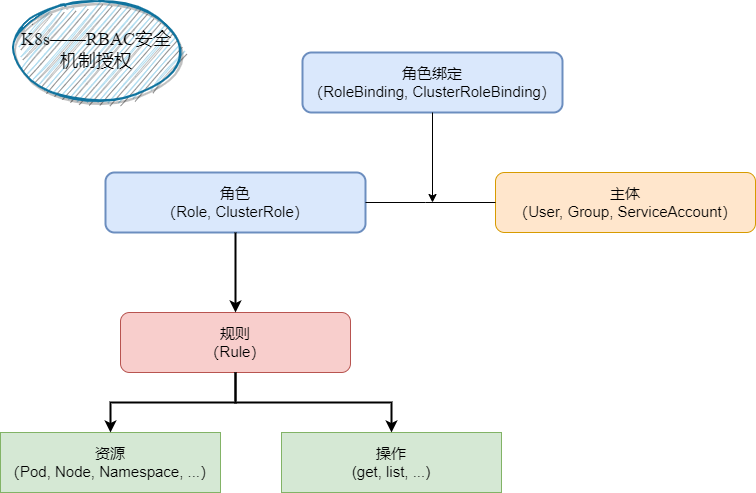

The diagram above was exported from draw.io. Its source (the exported page's mxGraphModel, read from the mxfile embedded in the PNG):
<mxGraphModel dx="1038" dy="585" grid="0" gridSize="10" guides="1" tooltips="1" connect="1" arrows="1" fold="1" page="1" pageScale="1" pageWidth="850" pageHeight="1100" math="0" shadow="0">
  <root>
    <mxCell id="0" />
    <mxCell id="1" parent="0" />
    <mxCell id="fPvARWwZPK_0gq0hWOkN-1" value="角色绑定&lt;br style=&quot;font-size: 15px;&quot;&gt;（RoleBinding, ClusterRoleBinding）" style="rounded=1;whiteSpace=wrap;html=1;fillColor=#dae8fc;strokeColor=#6c8ebf;strokeWidth=2;fontSize=15;" parent="1" vertex="1">
      <mxGeometry x="327" y="110" width="260" height="60" as="geometry" />
    </mxCell>
    <mxCell id="fPvARWwZPK_0gq0hWOkN-2" value="主体&lt;br style=&quot;font-size: 15px&quot;&gt;（User, Group, ServiceAccount）" style="rounded=1;whiteSpace=wrap;html=1;fontSize=15;fillColor=#ffe6cc;strokeColor=#d79b00;" parent="1" vertex="1">
      <mxGeometry x="520" y="230" width="260" height="60" as="geometry" />
    </mxCell>
    <mxCell id="fPvARWwZPK_0gq0hWOkN-3" value="规则&lt;br style=&quot;font-size: 15px;&quot;&gt;（Rule）" style="rounded=1;whiteSpace=wrap;html=1;fillColor=#f8cecc;strokeColor=#b85450;fontSize=15;" parent="1" vertex="1">
      <mxGeometry x="145" y="370" width="230" height="60" as="geometry" />
    </mxCell>
    <mxCell id="fPvARWwZPK_0gq0hWOkN-4" value="角色&lt;br style=&quot;font-size: 15px;&quot;&gt;（Role, ClusterRole）" style="rounded=1;whiteSpace=wrap;html=1;fillColor=#dae8fc;strokeColor=#6c8ebf;shadow=0;glass=0;sketch=0;strokeWidth=2;fontSize=15;" parent="1" vertex="1">
      <mxGeometry x="130" y="230" width="260" height="60" as="geometry" />
    </mxCell>
    <mxCell id="fPvARWwZPK_0gq0hWOkN-5" value="资源&lt;br style=&quot;font-size: 15px;&quot;&gt;（Pod, Node, Namespace, ...）" style="rounded=0;whiteSpace=wrap;html=1;fontSize=15;fillColor=#d5e8d4;strokeColor=#82b366;" parent="1" vertex="1">
      <mxGeometry x="25" y="490" width="220" height="60" as="geometry" />
    </mxCell>
    <mxCell id="fPvARWwZPK_0gq0hWOkN-6" value="操作&lt;br style=&quot;font-size: 15px;&quot;&gt;(get, list, ...)" style="rounded=0;whiteSpace=wrap;html=1;fontSize=15;fillColor=#d5e8d4;strokeColor=#82b366;" parent="1" vertex="1">
      <mxGeometry x="306" y="490" width="220" height="60" as="geometry" />
    </mxCell>
    <mxCell id="fPvARWwZPK_0gq0hWOkN-10" value="" style="endArrow=classic;html=1;rounded=0;fontSize=15;exitX=0.5;exitY=1;exitDx=0;exitDy=0;" parent="1" source="fPvARWwZPK_0gq0hWOkN-1" edge="1">
      <mxGeometry width="50" height="50" relative="1" as="geometry">
        <mxPoint x="400" y="340" as="sourcePoint" />
        <mxPoint x="457" y="260" as="targetPoint" />
      </mxGeometry>
    </mxCell>
    <mxCell id="fPvARWwZPK_0gq0hWOkN-11" value="" style="endArrow=none;html=1;rounded=0;fontSize=15;entryX=0;entryY=0.5;entryDx=0;entryDy=0;exitX=1;exitY=0.5;exitDx=0;exitDy=0;" parent="1" source="fPvARWwZPK_0gq0hWOkN-4" target="fPvARWwZPK_0gq0hWOkN-2" edge="1">
      <mxGeometry width="50" height="50" relative="1" as="geometry">
        <mxPoint x="400" y="340" as="sourcePoint" />
        <mxPoint x="450" y="290" as="targetPoint" />
        <Array as="points">
          <mxPoint x="450" y="260" />
        </Array>
      </mxGeometry>
    </mxCell>
    <mxCell id="fPvARWwZPK_0gq0hWOkN-12" value="" style="endArrow=classic;html=1;rounded=0;fontSize=15;strokeWidth=2;exitX=0.5;exitY=1;exitDx=0;exitDy=0;entryX=0.5;entryY=0;entryDx=0;entryDy=0;" parent="1" source="fPvARWwZPK_0gq0hWOkN-4" target="fPvARWwZPK_0gq0hWOkN-3" edge="1">
      <mxGeometry width="50" height="50" relative="1" as="geometry">
        <mxPoint x="554" y="383" as="sourcePoint" />
        <mxPoint x="604" y="333" as="targetPoint" />
      </mxGeometry>
    </mxCell>
    <mxCell id="fPvARWwZPK_0gq0hWOkN-13" value="" style="edgeStyle=elbowEdgeStyle;elbow=vertical;endArrow=classic;html=1;rounded=0;fontSize=15;strokeWidth=2;exitX=0.5;exitY=1;exitDx=0;exitDy=0;entryX=0.5;entryY=0;entryDx=0;entryDy=0;" parent="1" source="fPvARWwZPK_0gq0hWOkN-3" target="fPvARWwZPK_0gq0hWOkN-5" edge="1">
      <mxGeometry width="50" height="50" relative="1" as="geometry">
        <mxPoint x="247" y="643" as="sourcePoint" />
        <mxPoint x="297" y="593" as="targetPoint" />
      </mxGeometry>
    </mxCell>
    <mxCell id="fPvARWwZPK_0gq0hWOkN-15" value="" style="edgeStyle=elbowEdgeStyle;elbow=vertical;endArrow=classic;html=1;rounded=0;fontSize=15;strokeWidth=2;exitX=0.5;exitY=1;exitDx=0;exitDy=0;" parent="1" source="fPvARWwZPK_0gq0hWOkN-3" target="fPvARWwZPK_0gq0hWOkN-6" edge="1">
      <mxGeometry width="50" height="50" relative="1" as="geometry">
        <mxPoint x="399" y="343" as="sourcePoint" />
        <mxPoint x="449" y="293" as="targetPoint" />
      </mxGeometry>
    </mxCell>
    <mxCell id="fPvARWwZPK_0gq0hWOkN-18" value="&lt;span style=&quot;font-family: vollkorn, palatino, times; font-size: 18px; word-spacing: 0.9px;&quot;&gt;K8s——RBAC安全机制授权&lt;/span&gt;" style="ellipse;whiteSpace=wrap;html=1;shadow=1;glass=0;sketch=1;fontSize=15;strokeWidth=2;fillColor=#b1ddf0;strokeColor=#10739e;labelBackgroundColor=none;" parent="1" vertex="1">
      <mxGeometry x="40" y="59" width="162" height="98" as="geometry" />
    </mxCell>
  </root>
</mxGraphModel>